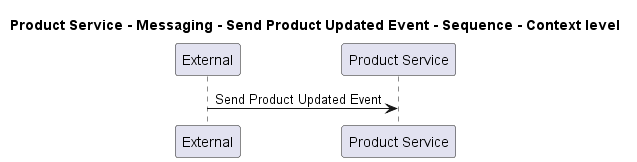

The diagram above was rendered by PlantUML. Its source (embedded in the PNG):
@startuml
!pragma layout smetana

title Product Service - Messaging - Send Product Updated Event - Sequence - Context level

participant "External" as C4InterFlow.SoftwareSystems.ExternalSystem
participant "Product Service" as ECommercePlatform.SoftwareSystems.ProductService

C4InterFlow.SoftwareSystems.ExternalSystem -> ECommercePlatform.SoftwareSystems.ProductService : Send Product Updated Event


@enduml